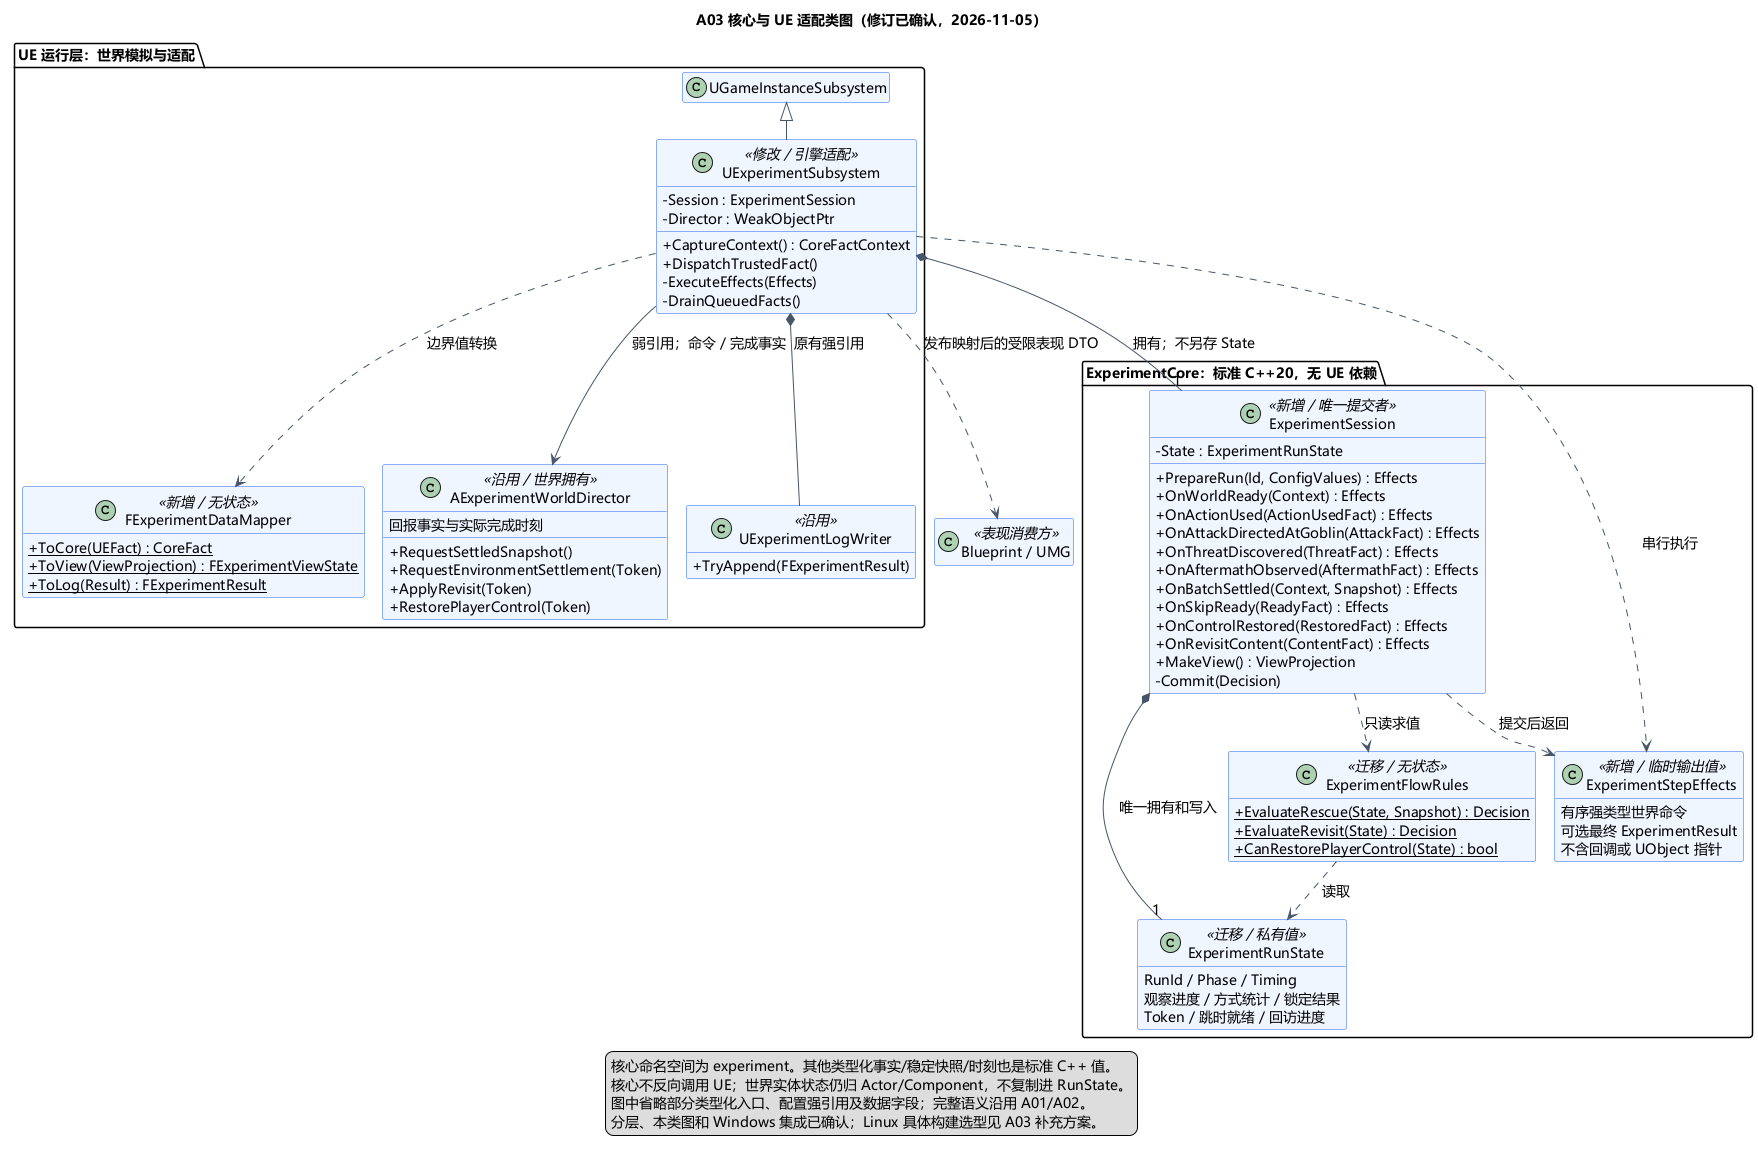

The diagram above was rendered by PlantUML. Its source (embedded in the PNG):
@startuml A03-core-class-design
!pragma layout smetana
title A03 核心与 UE 适配类图（修订已确认，2026-11-05）
skinparam defaultFontName Microsoft YaHei
skinparam defaultFontSize 14
skinparam shadowing false
skinparam classAttributeIconSize 0
skinparam classBackgroundColor #EFF6FF
skinparam classBorderColor #2563EB
skinparam ArrowColor #475569
hide empty members
top to bottom direction

package "ExperimentCore：标准 C++20，无 UE 依赖" {
 class ExperimentSession <<新增 / 唯一提交者>> {
  - State : ExperimentRunState
  + PrepareRun(Id, ConfigValues) : Effects
  + OnWorldReady(Context) : Effects
  + OnActionUsed(ActionUsedFact) : Effects
  + OnAttackDirectedAtGoblin(AttackFact) : Effects
  + OnThreatDiscovered(ThreatFact) : Effects
  + OnAftermathObserved(AftermathFact) : Effects
  + OnBatchSettled(Context, Snapshot) : Effects
  + OnSkipReady(ReadyFact) : Effects
  + OnControlRestored(RestoredFact) : Effects
  + OnRevisitContent(ContentFact) : Effects
  + MakeView() : ViewProjection
  - Commit(Decision)
 }
 class ExperimentRunState <<迁移 / 私有值>> {
  RunId / Phase / Timing
  观察进度 / 方式统计 / 锁定结果
  Token / 跳时就绪 / 回访进度
 }
 class ExperimentFlowRules <<迁移 / 无状态>> {
  {static} + EvaluateRescue(State, Snapshot) : Decision
  {static} + EvaluateRevisit(State) : Decision
  {static} + CanRestorePlayerControl(State) : bool
 }
 class ExperimentStepEffects <<新增 / 临时输出值>> {
  有序强类型世界命令
  可选最终 ExperimentResult
  不含回调或 UObject 指针
 }
}

package "UE 运行层：世界模拟与适配" {
 class UGameInstanceSubsystem
 class UExperimentSubsystem <<修改 / 引擎适配>> {
  - Session : ExperimentSession
  - Director : WeakObjectPtr
  + CaptureContext() : CoreFactContext
  + DispatchTrustedFact()
  - ExecuteEffects(Effects)
  - DrainQueuedFacts()
 }
 class FExperimentDataMapper <<新增 / 无状态>> {
  {static} + ToCore(UEFact) : CoreFact
  {static} + ToView(ViewProjection) : FExperimentViewState
  {static} + ToLog(Result) : FExperimentResult
 }
 class AExperimentWorldDirector <<沿用 / 世界拥有>> {
  + RequestSettledSnapshot()
  + RequestEnvironmentSettlement(Token)
  + ApplyRevisit(Token)
  + RestorePlayerControl(Token)
  回报事实与实际完成时刻
 }
 class UExperimentLogWriter <<沿用>> {
  + TryAppend(FExperimentResult)
 }
}
class "Blueprint / UMG" as UI <<表现消费方>>

UGameInstanceSubsystem <|-- UExperimentSubsystem
UExperimentSubsystem *-- "1" ExperimentSession : 拥有；不另存 State
ExperimentSession *-- "1" ExperimentRunState : 唯一拥有和写入
ExperimentSession ..> ExperimentFlowRules : 只读求值
ExperimentFlowRules ..> ExperimentRunState : 读取
ExperimentSession ..> ExperimentStepEffects : 提交后返回
UExperimentSubsystem ..> ExperimentStepEffects : 串行执行
UExperimentSubsystem ..> FExperimentDataMapper : 边界值转换
UExperimentSubsystem --> AExperimentWorldDirector : 弱引用；命令 / 完成事实
UExperimentSubsystem *-- UExperimentLogWriter : 原有强引用
UExperimentSubsystem ..> UI : 发布映射后的受限表现 DTO

legend bottom
  核心命名空间为 experiment。其他类型化事实/稳定快照/时刻也是标准 C++ 值。
  核心不反向调用 UE；世界实体状态仍归 Actor/Component，不复制进 RunState。
  图中省略部分类型化入口、配置强引用及数据字段；完整语义沿用 A01/A02。
  分层、本类图和 Windows 集成已确认；Linux 具体构建选型见 A03 补充方案。
endlegend
@enduml